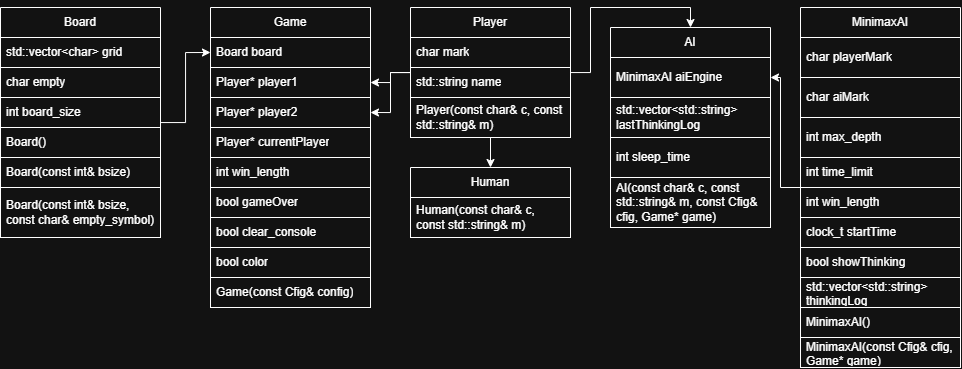

The diagram above was exported from draw.io. Its source (the exported page's mxGraphModel, read from the mxfile embedded in the PNG):
<mxGraphModel dx="1126" dy="786" grid="1" gridSize="10" guides="1" tooltips="1" connect="1" arrows="1" fold="1" page="1" pageScale="1" pageWidth="827" pageHeight="1169" math="0" shadow="0">
  <root>
    <mxCell id="0" />
    <mxCell id="1" parent="0" />
    <mxCell id="jjy6j4g3tTi96aOwhHs3-1" edge="1" parent="1" source="jjy6j4g3tTi96aOwhHs3-2" style="edgeStyle=orthogonalEdgeStyle;rounded=0;orthogonalLoop=1;jettySize=auto;html=1;entryX=0;entryY=0.5;entryDx=0;entryDy=0;" target="jjy6j4g3tTi96aOwhHs3-10">
      <mxGeometry relative="1" as="geometry" />
    </mxCell>
    <mxCell id="jjy6j4g3tTi96aOwhHs3-2" parent="1" style="swimlane;fontStyle=0;childLayout=stackLayout;horizontal=1;startSize=30;horizontalStack=0;resizeParent=1;resizeParentMax=0;resizeLast=0;collapsible=1;marginBottom=0;whiteSpace=wrap;html=1;" value="Board" vertex="1">
      <mxGeometry height="230" width="160" x="380" y="380" as="geometry" />
    </mxCell>
    <mxCell id="jjy6j4g3tTi96aOwhHs3-3" parent="jjy6j4g3tTi96aOwhHs3-2" style="text;strokeColor=default;fillColor=none;align=left;verticalAlign=middle;spacingLeft=4;spacingRight=4;overflow=hidden;points=[[0,0.5],[1,0.5]];portConstraint=eastwest;rotatable=0;whiteSpace=wrap;html=1;" value="std::vector&amp;lt;char&amp;gt; grid" vertex="1">
      <mxGeometry height="30" width="160" y="30" as="geometry" />
    </mxCell>
    <mxCell id="jjy6j4g3tTi96aOwhHs3-4" parent="jjy6j4g3tTi96aOwhHs3-2" style="text;strokeColor=default;fillColor=none;align=left;verticalAlign=middle;spacingLeft=4;spacingRight=4;overflow=hidden;points=[[0,0.5],[1,0.5]];portConstraint=eastwest;rotatable=0;whiteSpace=wrap;html=1;" value="char empty" vertex="1">
      <mxGeometry height="30" width="160" y="60" as="geometry" />
    </mxCell>
    <mxCell id="jjy6j4g3tTi96aOwhHs3-5" parent="jjy6j4g3tTi96aOwhHs3-2" style="text;strokeColor=default;fillColor=none;align=left;verticalAlign=middle;spacingLeft=4;spacingRight=4;overflow=hidden;points=[[0,0.5],[1,0.5]];portConstraint=eastwest;rotatable=0;whiteSpace=wrap;html=1;" value="int board_size" vertex="1">
      <mxGeometry height="30" width="160" y="90" as="geometry" />
    </mxCell>
    <mxCell id="jjy6j4g3tTi96aOwhHs3-6" parent="jjy6j4g3tTi96aOwhHs3-2" style="text;strokeColor=default;fillColor=none;align=left;verticalAlign=middle;spacingLeft=4;spacingRight=4;overflow=hidden;points=[[0,0.5],[1,0.5]];portConstraint=eastwest;rotatable=0;whiteSpace=wrap;html=1;" value="Board()" vertex="1">
      <mxGeometry height="30" width="160" y="120" as="geometry" />
    </mxCell>
    <mxCell id="jjy6j4g3tTi96aOwhHs3-7" parent="jjy6j4g3tTi96aOwhHs3-2" style="text;strokeColor=default;fillColor=none;align=left;verticalAlign=middle;spacingLeft=4;spacingRight=4;overflow=hidden;points=[[0,0.5],[1,0.5]];portConstraint=eastwest;rotatable=0;whiteSpace=wrap;html=1;" value="Board(const int&amp;amp; bsize)" vertex="1">
      <mxGeometry height="30" width="160" y="150" as="geometry" />
    </mxCell>
    <mxCell id="jjy6j4g3tTi96aOwhHs3-8" parent="jjy6j4g3tTi96aOwhHs3-2" style="text;strokeColor=default;fillColor=none;align=left;verticalAlign=middle;spacingLeft=4;spacingRight=4;overflow=hidden;points=[[0,0.5],[1,0.5]];portConstraint=eastwest;rotatable=0;whiteSpace=wrap;html=1;" value="Board(const int&amp;amp; bsize, const char&amp;amp; empty_symbol)" vertex="1">
      <mxGeometry height="50" width="160" y="180" as="geometry" />
    </mxCell>
    <mxCell id="jjy6j4g3tTi96aOwhHs3-9" parent="1" style="swimlane;fontStyle=0;childLayout=stackLayout;horizontal=1;startSize=30;horizontalStack=0;resizeParent=1;resizeParentMax=0;resizeLast=0;collapsible=1;marginBottom=0;whiteSpace=wrap;html=1;" value="Game" vertex="1">
      <mxGeometry height="300" width="160" x="590" y="380" as="geometry" />
    </mxCell>
    <mxCell id="jjy6j4g3tTi96aOwhHs3-10" parent="jjy6j4g3tTi96aOwhHs3-9" style="text;strokeColor=default;fillColor=none;align=left;verticalAlign=middle;spacingLeft=4;spacingRight=4;overflow=hidden;points=[[0,0.5],[1,0.5]];portConstraint=eastwest;rotatable=0;whiteSpace=wrap;html=1;" value="Board board" vertex="1">
      <mxGeometry height="30" width="160" y="30" as="geometry" />
    </mxCell>
    <mxCell id="jjy6j4g3tTi96aOwhHs3-11" parent="jjy6j4g3tTi96aOwhHs3-9" style="text;strokeColor=default;fillColor=none;align=left;verticalAlign=middle;spacingLeft=4;spacingRight=4;overflow=hidden;points=[[0,0.5],[1,0.5]];portConstraint=eastwest;rotatable=0;whiteSpace=wrap;html=1;" value="Player* player1" vertex="1">
      <mxGeometry height="30" width="160" y="60" as="geometry" />
    </mxCell>
    <mxCell id="jjy6j4g3tTi96aOwhHs3-12" parent="jjy6j4g3tTi96aOwhHs3-9" style="text;strokeColor=default;fillColor=none;align=left;verticalAlign=middle;spacingLeft=4;spacingRight=4;overflow=hidden;points=[[0,0.5],[1,0.5]];portConstraint=eastwest;rotatable=0;whiteSpace=wrap;html=1;" value="Player* player2" vertex="1">
      <mxGeometry height="30" width="160" y="90" as="geometry" />
    </mxCell>
    <mxCell id="jjy6j4g3tTi96aOwhHs3-13" parent="jjy6j4g3tTi96aOwhHs3-9" style="text;strokeColor=default;fillColor=none;align=left;verticalAlign=middle;spacingLeft=4;spacingRight=4;overflow=hidden;points=[[0,0.5],[1,0.5]];portConstraint=eastwest;rotatable=0;whiteSpace=wrap;html=1;" value="Player* currentPlayer" vertex="1">
      <mxGeometry height="30" width="160" y="120" as="geometry" />
    </mxCell>
    <mxCell id="jjy6j4g3tTi96aOwhHs3-14" parent="jjy6j4g3tTi96aOwhHs3-9" style="text;strokeColor=default;fillColor=none;align=left;verticalAlign=middle;spacingLeft=4;spacingRight=4;overflow=hidden;points=[[0,0.5],[1,0.5]];portConstraint=eastwest;rotatable=0;whiteSpace=wrap;html=1;" value="int win_length" vertex="1">
      <mxGeometry height="30" width="160" y="150" as="geometry" />
    </mxCell>
    <mxCell id="jjy6j4g3tTi96aOwhHs3-15" parent="jjy6j4g3tTi96aOwhHs3-9" style="text;strokeColor=default;fillColor=none;align=left;verticalAlign=middle;spacingLeft=4;spacingRight=4;overflow=hidden;points=[[0,0.5],[1,0.5]];portConstraint=eastwest;rotatable=0;whiteSpace=wrap;html=1;" value="bool gameOver" vertex="1">
      <mxGeometry height="30" width="160" y="180" as="geometry" />
    </mxCell>
    <mxCell id="jjy6j4g3tTi96aOwhHs3-16" parent="jjy6j4g3tTi96aOwhHs3-9" style="text;strokeColor=default;fillColor=none;align=left;verticalAlign=middle;spacingLeft=4;spacingRight=4;overflow=hidden;points=[[0,0.5],[1,0.5]];portConstraint=eastwest;rotatable=0;whiteSpace=wrap;html=1;" value="bool clear_console" vertex="1">
      <mxGeometry height="30" width="160" y="210" as="geometry" />
    </mxCell>
    <mxCell id="jjy6j4g3tTi96aOwhHs3-17" parent="jjy6j4g3tTi96aOwhHs3-9" style="text;strokeColor=default;fillColor=none;align=left;verticalAlign=middle;spacingLeft=4;spacingRight=4;overflow=hidden;points=[[0,0.5],[1,0.5]];portConstraint=eastwest;rotatable=0;whiteSpace=wrap;html=1;" value="bool color" vertex="1">
      <mxGeometry height="30" width="160" y="240" as="geometry" />
    </mxCell>
    <mxCell id="jjy6j4g3tTi96aOwhHs3-18" parent="jjy6j4g3tTi96aOwhHs3-9" style="text;strokeColor=default;fillColor=none;align=left;verticalAlign=middle;spacingLeft=4;spacingRight=4;overflow=hidden;points=[[0,0.5],[1,0.5]];portConstraint=eastwest;rotatable=0;whiteSpace=wrap;html=1;" value="Game(const Cfig&amp;amp; config)" vertex="1">
      <mxGeometry height="30" width="160" y="270" as="geometry" />
    </mxCell>
    <mxCell id="jjy6j4g3tTi96aOwhHs3-19" edge="1" parent="1" source="jjy6j4g3tTi96aOwhHs3-23" style="edgeStyle=orthogonalEdgeStyle;rounded=0;orthogonalLoop=1;jettySize=auto;html=1;entryX=1;entryY=0.5;entryDx=0;entryDy=0;" target="jjy6j4g3tTi96aOwhHs3-11">
      <mxGeometry relative="1" as="geometry" />
    </mxCell>
    <mxCell id="jjy6j4g3tTi96aOwhHs3-20" edge="1" parent="1" source="jjy6j4g3tTi96aOwhHs3-23" style="edgeStyle=orthogonalEdgeStyle;rounded=0;orthogonalLoop=1;jettySize=auto;html=1;entryX=1;entryY=0.5;entryDx=0;entryDy=0;" target="jjy6j4g3tTi96aOwhHs3-12">
      <mxGeometry relative="1" as="geometry" />
    </mxCell>
    <mxCell id="jjy6j4g3tTi96aOwhHs3-21" edge="1" parent="1" source="jjy6j4g3tTi96aOwhHs3-23" style="edgeStyle=orthogonalEdgeStyle;rounded=0;orthogonalLoop=1;jettySize=auto;html=1;entryX=0.5;entryY=0;entryDx=0;entryDy=0;" target="jjy6j4g3tTi96aOwhHs3-27">
      <mxGeometry relative="1" as="geometry" />
    </mxCell>
    <mxCell id="jjy6j4g3tTi96aOwhHs3-22" edge="1" parent="1" source="jjy6j4g3tTi96aOwhHs3-23" style="edgeStyle=orthogonalEdgeStyle;rounded=0;orthogonalLoop=1;jettySize=auto;html=1;entryX=0.5;entryY=0;entryDx=0;entryDy=0;" target="jjy6j4g3tTi96aOwhHs3-29">
      <mxGeometry relative="1" as="geometry" />
    </mxCell>
    <mxCell id="jjy6j4g3tTi96aOwhHs3-23" parent="1" style="swimlane;fontStyle=0;childLayout=stackLayout;horizontal=1;startSize=30;horizontalStack=0;resizeParent=1;resizeParentMax=0;resizeLast=0;collapsible=1;marginBottom=0;whiteSpace=wrap;html=1;" value="Player" vertex="1">
      <mxGeometry height="130" width="160" x="790" y="380" as="geometry" />
    </mxCell>
    <mxCell id="jjy6j4g3tTi96aOwhHs3-24" parent="jjy6j4g3tTi96aOwhHs3-23" style="text;strokeColor=default;fillColor=none;align=left;verticalAlign=middle;spacingLeft=4;spacingRight=4;overflow=hidden;points=[[0,0.5],[1,0.5]];portConstraint=eastwest;rotatable=0;whiteSpace=wrap;html=1;" value="char mark" vertex="1">
      <mxGeometry height="30" width="160" y="30" as="geometry" />
    </mxCell>
    <mxCell id="jjy6j4g3tTi96aOwhHs3-25" parent="jjy6j4g3tTi96aOwhHs3-23" style="text;strokeColor=default;fillColor=none;align=left;verticalAlign=middle;spacingLeft=4;spacingRight=4;overflow=hidden;points=[[0,0.5],[1,0.5]];portConstraint=eastwest;rotatable=0;whiteSpace=wrap;html=1;" value="std::string name" vertex="1">
      <mxGeometry height="30" width="160" y="60" as="geometry" />
    </mxCell>
    <mxCell id="jjy6j4g3tTi96aOwhHs3-26" parent="jjy6j4g3tTi96aOwhHs3-23" style="text;strokeColor=default;fillColor=none;align=left;verticalAlign=middle;spacingLeft=4;spacingRight=4;overflow=hidden;points=[[0,0.5],[1,0.5]];portConstraint=eastwest;rotatable=0;whiteSpace=wrap;html=1;" value="Player(const char&amp;amp; c, const std::string&amp;amp; m)" vertex="1">
      <mxGeometry height="40" width="160" y="90" as="geometry" />
    </mxCell>
    <mxCell id="jjy6j4g3tTi96aOwhHs3-27" parent="1" style="swimlane;fontStyle=0;childLayout=stackLayout;horizontal=1;startSize=30;horizontalStack=0;resizeParent=1;resizeParentMax=0;resizeLast=0;collapsible=1;marginBottom=0;whiteSpace=wrap;html=1;" value="Human" vertex="1">
      <mxGeometry height="70" width="160" x="790" y="540" as="geometry" />
    </mxCell>
    <mxCell id="jjy6j4g3tTi96aOwhHs3-28" parent="jjy6j4g3tTi96aOwhHs3-27" style="text;strokeColor=default;fillColor=none;align=left;verticalAlign=middle;spacingLeft=4;spacingRight=4;overflow=hidden;points=[[0,0.5],[1,0.5]];portConstraint=eastwest;rotatable=0;whiteSpace=wrap;html=1;" value="Human(const char&amp;amp; c, const std::string&amp;amp; m)" vertex="1">
      <mxGeometry height="40" width="160" y="30" as="geometry" />
    </mxCell>
    <mxCell id="jjy6j4g3tTi96aOwhHs3-29" parent="1" style="swimlane;fontStyle=0;childLayout=stackLayout;horizontal=1;startSize=30;horizontalStack=0;resizeParent=1;resizeParentMax=0;resizeLast=0;collapsible=1;marginBottom=0;whiteSpace=wrap;html=1;" value="AI" vertex="1">
      <mxGeometry height="200" width="160" x="990" y="400" as="geometry" />
    </mxCell>
    <mxCell id="jjy6j4g3tTi96aOwhHs3-30" parent="jjy6j4g3tTi96aOwhHs3-29" style="text;strokeColor=default;fillColor=none;align=left;verticalAlign=middle;spacingLeft=4;spacingRight=4;overflow=hidden;points=[[0,0.5],[1,0.5]];portConstraint=eastwest;rotatable=0;whiteSpace=wrap;html=1;" value="MinimaxAI aiEngine" vertex="1">
      <mxGeometry height="40" width="160" y="30" as="geometry" />
    </mxCell>
    <mxCell id="jjy6j4g3tTi96aOwhHs3-31" parent="jjy6j4g3tTi96aOwhHs3-29" style="text;strokeColor=default;fillColor=none;align=left;verticalAlign=middle;spacingLeft=4;spacingRight=4;overflow=hidden;points=[[0,0.5],[1,0.5]];portConstraint=eastwest;rotatable=0;whiteSpace=wrap;html=1;" value="std::vector&amp;lt;std::string&amp;gt; lastThinkingLog" vertex="1">
      <mxGeometry height="40" width="160" y="70" as="geometry" />
    </mxCell>
    <mxCell id="jjy6j4g3tTi96aOwhHs3-32" parent="jjy6j4g3tTi96aOwhHs3-29" style="text;strokeColor=default;fillColor=none;align=left;verticalAlign=middle;spacingLeft=4;spacingRight=4;overflow=hidden;points=[[0,0.5],[1,0.5]];portConstraint=eastwest;rotatable=0;whiteSpace=wrap;html=1;" value="int sleep_time" vertex="1">
      <mxGeometry height="40" width="160" y="110" as="geometry" />
    </mxCell>
    <mxCell id="jjy6j4g3tTi96aOwhHs3-33" parent="jjy6j4g3tTi96aOwhHs3-29" style="text;strokeColor=default;fillColor=none;align=left;verticalAlign=middle;spacingLeft=4;spacingRight=4;overflow=hidden;points=[[0,0.5],[1,0.5]];portConstraint=eastwest;rotatable=0;whiteSpace=wrap;html=1;" value="AI(const char&amp;amp; c, const std::string&amp;amp; m, const Cfig&amp;amp; cfig, Game* game)" vertex="1">
      <mxGeometry height="50" width="160" y="150" as="geometry" />
    </mxCell>
    <mxCell id="jjy6j4g3tTi96aOwhHs3-34" edge="1" parent="1" source="jjy6j4g3tTi96aOwhHs3-35" style="edgeStyle=orthogonalEdgeStyle;rounded=0;orthogonalLoop=1;jettySize=auto;html=1;entryX=1;entryY=0.5;entryDx=0;entryDy=0;" target="jjy6j4g3tTi96aOwhHs3-30">
      <mxGeometry relative="1" as="geometry" />
    </mxCell>
    <mxCell id="jjy6j4g3tTi96aOwhHs3-35" parent="1" style="swimlane;fontStyle=0;childLayout=stackLayout;horizontal=1;startSize=30;horizontalStack=0;resizeParent=1;resizeParentMax=0;resizeLast=0;collapsible=1;marginBottom=0;whiteSpace=wrap;html=1;" value="MinimaxAI" vertex="1">
      <mxGeometry height="360" width="160" x="1180" y="380" as="geometry" />
    </mxCell>
    <mxCell id="jjy6j4g3tTi96aOwhHs3-36" parent="jjy6j4g3tTi96aOwhHs3-35" style="text;strokeColor=default;fillColor=none;align=left;verticalAlign=middle;spacingLeft=4;spacingRight=4;overflow=hidden;points=[[0,0.5],[1,0.5]];portConstraint=eastwest;rotatable=0;whiteSpace=wrap;html=1;" value="char playerMark" vertex="1">
      <mxGeometry height="40" width="160" y="30" as="geometry" />
    </mxCell>
    <mxCell id="jjy6j4g3tTi96aOwhHs3-37" parent="jjy6j4g3tTi96aOwhHs3-35" style="text;strokeColor=default;fillColor=none;align=left;verticalAlign=middle;spacingLeft=4;spacingRight=4;overflow=hidden;points=[[0,0.5],[1,0.5]];portConstraint=eastwest;rotatable=0;whiteSpace=wrap;html=1;" value="char aiMark" vertex="1">
      <mxGeometry height="40" width="160" y="70" as="geometry" />
    </mxCell>
    <mxCell id="jjy6j4g3tTi96aOwhHs3-38" parent="jjy6j4g3tTi96aOwhHs3-35" style="text;strokeColor=default;fillColor=none;align=left;verticalAlign=middle;spacingLeft=4;spacingRight=4;overflow=hidden;points=[[0,0.5],[1,0.5]];portConstraint=eastwest;rotatable=0;whiteSpace=wrap;html=1;" value="int max_depth" vertex="1">
      <mxGeometry height="40" width="160" y="110" as="geometry" />
    </mxCell>
    <mxCell id="jjy6j4g3tTi96aOwhHs3-39" parent="jjy6j4g3tTi96aOwhHs3-35" style="text;strokeColor=default;fillColor=none;align=left;verticalAlign=middle;spacingLeft=4;spacingRight=4;overflow=hidden;points=[[0,0.5],[1,0.5]];portConstraint=eastwest;rotatable=0;whiteSpace=wrap;html=1;" value="int time_limit" vertex="1">
      <mxGeometry height="30" width="160" y="150" as="geometry" />
    </mxCell>
    <mxCell id="jjy6j4g3tTi96aOwhHs3-40" parent="jjy6j4g3tTi96aOwhHs3-35" style="text;strokeColor=default;fillColor=none;align=left;verticalAlign=middle;spacingLeft=4;spacingRight=4;overflow=hidden;points=[[0,0.5],[1,0.5]];portConstraint=eastwest;rotatable=0;whiteSpace=wrap;html=1;" value="int win_length" vertex="1">
      <mxGeometry height="30" width="160" y="180" as="geometry" />
    </mxCell>
    <mxCell id="jjy6j4g3tTi96aOwhHs3-41" parent="jjy6j4g3tTi96aOwhHs3-35" style="text;strokeColor=default;fillColor=none;align=left;verticalAlign=middle;spacingLeft=4;spacingRight=4;overflow=hidden;points=[[0,0.5],[1,0.5]];portConstraint=eastwest;rotatable=0;whiteSpace=wrap;html=1;" value="clock_t startTime" vertex="1">
      <mxGeometry height="30" width="160" y="210" as="geometry" />
    </mxCell>
    <mxCell id="jjy6j4g3tTi96aOwhHs3-42" parent="jjy6j4g3tTi96aOwhHs3-35" style="text;strokeColor=default;fillColor=none;align=left;verticalAlign=middle;spacingLeft=4;spacingRight=4;overflow=hidden;points=[[0,0.5],[1,0.5]];portConstraint=eastwest;rotatable=0;whiteSpace=wrap;html=1;" value="bool showThinking" vertex="1">
      <mxGeometry height="30" width="160" y="240" as="geometry" />
    </mxCell>
    <mxCell id="jjy6j4g3tTi96aOwhHs3-43" parent="jjy6j4g3tTi96aOwhHs3-35" style="text;strokeColor=default;fillColor=none;align=left;verticalAlign=middle;spacingLeft=4;spacingRight=4;overflow=hidden;points=[[0,0.5],[1,0.5]];portConstraint=eastwest;rotatable=0;whiteSpace=wrap;html=1;" value="std::vector&amp;lt;std::string&amp;gt; thinkingLog" vertex="1">
      <mxGeometry height="30" width="160" y="270" as="geometry" />
    </mxCell>
    <mxCell id="jjy6j4g3tTi96aOwhHs3-46" parent="jjy6j4g3tTi96aOwhHs3-35" style="text;strokeColor=default;fillColor=none;align=left;verticalAlign=middle;spacingLeft=4;spacingRight=4;overflow=hidden;points=[[0,0.5],[1,0.5]];portConstraint=eastwest;rotatable=0;whiteSpace=wrap;html=1;" value="MinimaxAI()" vertex="1">
      <mxGeometry height="30" width="160" y="300" as="geometry" />
    </mxCell>
    <mxCell id="jjy6j4g3tTi96aOwhHs3-47" parent="jjy6j4g3tTi96aOwhHs3-35" style="text;strokeColor=default;fillColor=none;align=left;verticalAlign=middle;spacingLeft=4;spacingRight=4;overflow=hidden;points=[[0,0.5],[1,0.5]];portConstraint=eastwest;rotatable=0;whiteSpace=wrap;html=1;" value="MinimaxAI(const Cfig&amp;amp; cfig, Game* game)" vertex="1">
      <mxGeometry height="30" width="160" y="330" as="geometry" />
    </mxCell>
  </root>
</mxGraphModel>